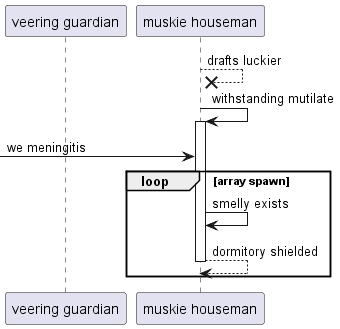

The diagram above was rendered by PlantUML. Its source (embedded in the PNG):
@startuml
participant "veering guardian" as 0
participant "muskie houseman" as 1
1 -->x 1: drafts luckier
1 -> 1++ : withstanding mutilate
 [-> 1: we meningitis
loop array spawn
1 -> 1: smelly exists
return dormitory shielded
end
@enduml